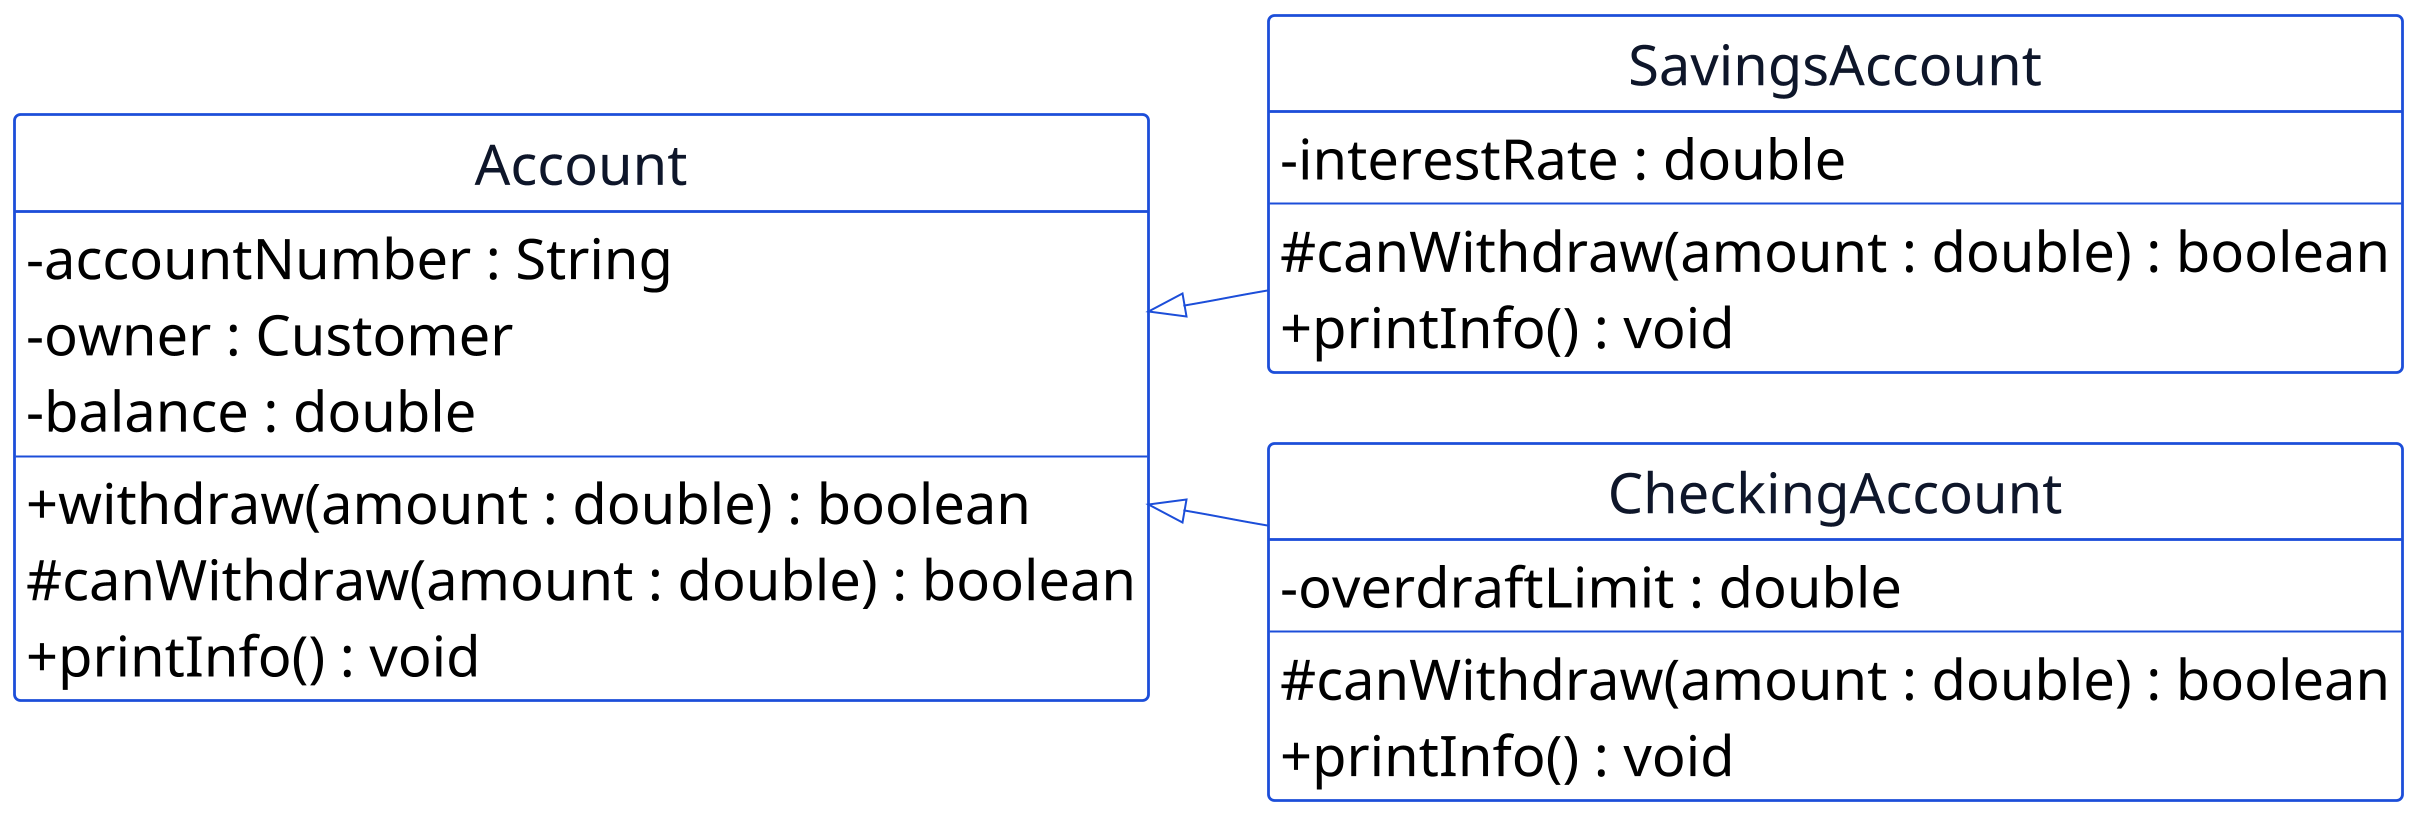

The diagram above was rendered by PlantUML. Its source (embedded in the PNG):
@startuml p07-account-hierarchy
scale 2
!include _common.iuml
hide circle
hide empty members
left to right direction

class Account {
  - accountNumber : String
  - owner : Customer
  - balance : double
  --
  + withdraw(amount : double) : boolean
  # canWithdraw(amount : double) : boolean
  + printInfo() : void
}

class SavingsAccount {
  - interestRate : double
  --
  # canWithdraw(amount : double) : boolean
  + printInfo() : void
}

class CheckingAccount {
  - overdraftLimit : double
  --
  # canWithdraw(amount : double) : boolean
  + printInfo() : void
}

Account <|-- SavingsAccount
Account <|-- CheckingAccount
@enduml